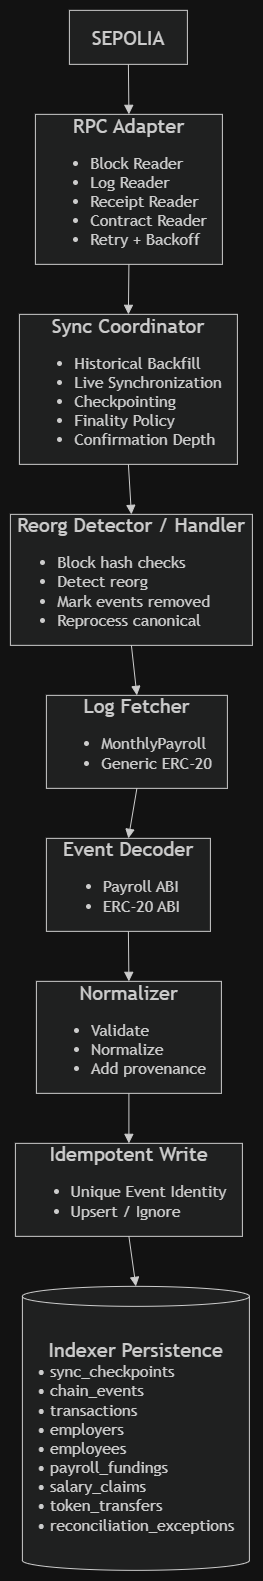

The diagram above was exported from draw.io. Its source (the exported page's mxGraphModel, read from the mxfile embedded in the PNG):
<mxGraphModel dx="2457" dy="1649" grid="1" gridSize="10" guides="1" tooltips="1" connect="1" arrows="1" fold="1" page="1" pageScale="1" pageWidth="850" pageHeight="1100" math="0" shadow="0">
  <root>
    <mxCell id="0" />
    <mxCell id="1" parent="0" />
    <UserObject label="" mermaidData="{&#10;  &quot;data&quot;: &quot;flowchart TD\n    Sepolia[\&quot;SEPOLIA\&quot;] --&gt; RPC[\&quot;RPC Adapter&lt;br/&gt;- Block Reader&lt;br/&gt;- Log Reader&lt;br/&gt;- Receipt Reader&lt;br/&gt;- Contract Reader&lt;br/&gt;- Retry + Backoff\&quot;]\n    \n    RPC --&gt; Sync[\&quot;Sync Coordinator&lt;br/&gt;- Historical Backfill&lt;br/&gt;- Live Synchronization&lt;br/&gt;- Checkpointing&lt;br/&gt;- Finality Policy&lt;br/&gt;- Confirmation Depth\&quot;]\n    \n    Sync --&gt; Reorg[\&quot;Reorg Detector / Handler&lt;br/&gt;- Block hash checks&lt;br/&gt;- Detect reorg&lt;br/&gt;- Mark events removed&lt;br/&gt;- Reprocess canonical\&quot;]\n    \n    Reorg --&gt; Fetcher[\&quot;Log Fetcher&lt;br/&gt;- MonthlyPayroll&lt;br/&gt;- Generic ERC-20\&quot;]\n    \n    Fetcher --&gt; Decoder[\&quot;Event Decoder&lt;br/&gt;- Payroll ABI&lt;br/&gt;- ERC-20 ABI\&quot;]\n    \n    Decoder --&gt; Normalizer[\&quot;Normalizer&lt;br/&gt;- Validate&lt;br/&gt;- Normalize&lt;br/&gt;- Add provenance\&quot;]\n    \n    Normalizer --&gt; Idempotent[\&quot;Idempotent Write&lt;br/&gt;- Unique Event Identity&lt;br/&gt;- Upsert / Ignore\&quot;]\n    \n    Idempotent --&gt; DB[(\&quot;Indexer Persistence&lt;br/&gt;• sync_checkpoints&lt;br/&gt;• chain_events&lt;br/&gt;• transactions&lt;br/&gt;• employers&lt;br/&gt;• employees&lt;br/&gt;• payroll_fundings&lt;br/&gt;• salary_claims&lt;br/&gt;• token_transfers&lt;br/&gt;• reconciliation_exceptions\&quot;)]&quot;,&#10;  &quot;config&quot;: null&#10;}" id="uux_XpyCpGDruRsjY_xU-1">
      <mxCell connectable="0" parent="1" style="group;transparentBounds=1;editIcon=1;lockedGroup=0;groupPadding=10;" vertex="1">
        <mxGeometry height="1600" width="282" as="geometry" />
      </mxCell>
    </UserObject>
    <UserObject label="&lt;font style=&quot;font-size: 20px;&quot;&gt;SEPOLIA&lt;/font&gt;" mermaidId="n:Sepolia" mermaidBaseStyle="html=1;whiteSpace=wrap;strokeWidth=1;fillColor=light-dark(#ECECFF,#1f2020);strokeColor=light-dark(#9370DB,#cccccc);fontColor=light-dark(#333333,#cccccc);fontFamily=Trebuchet MS,Verdana,Arial,sans-serif;fontSize=16;" mermaidBaseValue="SEPOLIA" id="uux_XpyCpGDruRsjY_xU-2">
      <mxCell parent="uux_XpyCpGDruRsjY_xU-1" style="html=1;whiteSpace=wrap;strokeWidth=1;fillColor=light-dark(#ECECFF,#1f2020);strokeColor=light-dark(#9370DB,#cccccc);fontColor=light-dark(#333333,#cccccc);fontFamily=Trebuchet MS,Verdana,Arial,sans-serif;fontSize=16;" vertex="1">
        <mxGeometry height="54" width="118" x="92" y="30" as="geometry" />
      </mxCell>
    </UserObject>
    <UserObject label="&lt;font style=&quot;font-size: 20px;&quot;&gt;RPC Adapter&lt;/font&gt;&lt;br&gt;&lt;ul&gt;&lt;li style=&quot;text-align: left;&quot;&gt;Block Reader&lt;/li&gt;&lt;li style=&quot;text-align: left;&quot;&gt;Log Reader&lt;/li&gt;&lt;li style=&quot;text-align: left;&quot;&gt;Receipt Reader&lt;/li&gt;&lt;li style=&quot;text-align: left;&quot;&gt;Contract Reader&lt;/li&gt;&lt;li style=&quot;text-align: left;&quot;&gt;Retry + Backoff&lt;/li&gt;&lt;/ul&gt;" mermaidId="n:RPC" mermaidBaseStyle="html=1;whiteSpace=wrap;strokeWidth=1;fillColor=light-dark(#ECECFF,#1f2020);strokeColor=light-dark(#9370DB,#cccccc);fontColor=light-dark(#333333,#cccccc);fontFamily=Trebuchet MS,Verdana,Arial,sans-serif;fontSize=16;" mermaidBaseValue="RPC Adapter&#10;- Block Reader&#10;- Log Reader&#10;- Receipt Reader&#10;- Contract Reader&#10;- Retry + Backoff" id="uux_XpyCpGDruRsjY_xU-3">
      <mxCell parent="uux_XpyCpGDruRsjY_xU-1" style="html=1;whiteSpace=wrap;strokeWidth=1;fillColor=light-dark(#ECECFF,#1f2020);strokeColor=light-dark(#9370DB,#cccccc);fontColor=light-dark(#333333,#cccccc);fontFamily=Trebuchet MS,Verdana,Arial,sans-serif;fontSize=16;" vertex="1">
        <mxGeometry height="150" width="187" x="58" y="134" as="geometry" />
      </mxCell>
    </UserObject>
    <UserObject label="&lt;font style=&quot;font-size: 20px;&quot;&gt;Sync Coordinator&lt;/font&gt;&lt;br&gt;&lt;ul&gt;&lt;li style=&quot;text-align: left;&quot;&gt;&lt;span style=&quot;background-color: transparent; color: light-dark(rgb(51, 51, 51), rgb(204, 204, 204));&quot;&gt;Historical Backfill&lt;/span&gt;&lt;/li&gt;&lt;li style=&quot;text-align: left;&quot;&gt;&lt;span style=&quot;background-color: transparent; color: light-dark(rgb(51, 51, 51), rgb(204, 204, 204));&quot;&gt;Live Synchronization&lt;/span&gt;&lt;/li&gt;&lt;li style=&quot;text-align: left;&quot;&gt;&lt;span style=&quot;background-color: transparent; color: light-dark(rgb(51, 51, 51), rgb(204, 204, 204));&quot;&gt;Checkpointing&lt;/span&gt;&lt;/li&gt;&lt;li style=&quot;text-align: left;&quot;&gt;&lt;span style=&quot;background-color: transparent; color: light-dark(rgb(51, 51, 51), rgb(204, 204, 204));&quot;&gt;Finality Policy&lt;/span&gt;&lt;/li&gt;&lt;li style=&quot;text-align: left;&quot;&gt;&lt;span style=&quot;background-color: transparent; color: light-dark(rgb(51, 51, 51), rgb(204, 204, 204));&quot;&gt;Confirmation Depth&lt;/span&gt;&lt;/li&gt;&lt;/ul&gt;" mermaidId="n:Sync" mermaidBaseStyle="html=1;whiteSpace=wrap;strokeWidth=1;fillColor=light-dark(#ECECFF,#1f2020);strokeColor=light-dark(#9370DB,#cccccc);fontColor=light-dark(#333333,#cccccc);fontFamily=Trebuchet MS,Verdana,Arial,sans-serif;fontSize=16;" mermaidBaseValue="Sync Coordinator&#10;- Historical Backfill&#10;- Live Synchronization&#10;- Checkpointing&#10;- Finality Policy&#10;- Confirmation Depth" id="uux_XpyCpGDruRsjY_xU-4">
      <mxCell parent="uux_XpyCpGDruRsjY_xU-1" style="html=1;whiteSpace=wrap;strokeWidth=1;fillColor=light-dark(#ECECFF,#1f2020);strokeColor=light-dark(#9370DB,#cccccc);fontColor=light-dark(#333333,#cccccc);fontFamily=Trebuchet MS,Verdana,Arial,sans-serif;fontSize=16;" vertex="1">
        <mxGeometry height="150" width="218" x="42" y="334" as="geometry" />
      </mxCell>
    </UserObject>
    <UserObject label="&lt;font style=&quot;&quot;&gt;&lt;span style=&quot;font-size: 20px;&quot;&gt;Reorg Detector / Handler&lt;/span&gt;&lt;br&gt;&lt;div style=&quot;text-align: left;&quot;&gt;&lt;ul style=&quot;&quot;&gt;&lt;li style=&quot;&quot;&gt;&lt;span style=&quot;background-color: transparent; color: light-dark(rgb(51, 51, 51), rgb(204, 204, 204));&quot;&gt;&lt;font&gt;Block hash checks&lt;/font&gt;&lt;/span&gt;&lt;/li&gt;&lt;li style=&quot;&quot;&gt;&lt;span style=&quot;background-color: transparent; color: light-dark(rgb(51, 51, 51), rgb(204, 204, 204));&quot;&gt;&lt;font&gt;Detect reorg&lt;/font&gt;&lt;/span&gt;&lt;/li&gt;&lt;li style=&quot;&quot;&gt;&lt;span style=&quot;background-color: transparent; color: light-dark(rgb(51, 51, 51), rgb(204, 204, 204));&quot;&gt;&lt;font&gt;Mark events removed&lt;/font&gt;&lt;/span&gt;&lt;/li&gt;&lt;li style=&quot;&quot;&gt;&lt;span style=&quot;background-color: transparent; color: light-dark(rgb(51, 51, 51), rgb(204, 204, 204));&quot;&gt;&lt;font&gt;Reprocess canonical&lt;/font&gt;&lt;/span&gt;&lt;/li&gt;&lt;/ul&gt;&lt;/div&gt;&lt;/font&gt;" mermaidId="n:Reorg" mermaidBaseStyle="html=1;whiteSpace=wrap;strokeWidth=1;fillColor=light-dark(#ECECFF,#1f2020);strokeColor=light-dark(#9370DB,#cccccc);fontColor=light-dark(#333333,#cccccc);fontFamily=Trebuchet MS,Verdana,Arial,sans-serif;fontSize=16;" mermaidBaseValue="Reorg Detector / Handler&#10;- Block hash checks&#10;- Detect reorg&#10;- Mark events removed&#10;- Reprocess canonical" id="uux_XpyCpGDruRsjY_xU-5">
      <mxCell parent="uux_XpyCpGDruRsjY_xU-1" style="html=1;whiteSpace=wrap;strokeWidth=1;fillColor=light-dark(#ECECFF,#1f2020);strokeColor=light-dark(#9370DB,#cccccc);fontColor=light-dark(#333333,#cccccc);fontFamily=Trebuchet MS,Verdana,Arial,sans-serif;fontSize=16;" vertex="1">
        <mxGeometry height="131" width="242" x="33" y="534" as="geometry" />
      </mxCell>
    </UserObject>
    <UserObject label="&lt;font style=&quot;&quot;&gt;&lt;span style=&quot;font-size: 20px;&quot;&gt;Log Fetcher&lt;/span&gt;&lt;br&gt;&lt;ul style=&quot;&quot;&gt;&lt;li style=&quot;text-align: left;&quot;&gt;&lt;font&gt;MonthlyPayroll&lt;/font&gt;&lt;/li&gt;&lt;li style=&quot;text-align: left;&quot;&gt;&lt;font&gt;Generic ERC-20&lt;/font&gt;&lt;/li&gt;&lt;/ul&gt;&lt;/font&gt;" mermaidId="n:Fetcher" mermaidBaseStyle="html=1;whiteSpace=wrap;strokeWidth=1;fillColor=light-dark(#ECECFF,#1f2020);strokeColor=light-dark(#9370DB,#cccccc);fontColor=light-dark(#333333,#cccccc);fontFamily=Trebuchet MS,Verdana,Arial,sans-serif;fontSize=16;" mermaidBaseValue="Log Fetcher&#10;- MonthlyPayroll&#10;- Generic ERC-20" id="uux_XpyCpGDruRsjY_xU-6">
      <mxCell parent="uux_XpyCpGDruRsjY_xU-1" style="html=1;whiteSpace=wrap;strokeWidth=1;fillColor=light-dark(#ECECFF,#1f2020);strokeColor=light-dark(#9370DB,#cccccc);fontColor=light-dark(#333333,#cccccc);fontFamily=Trebuchet MS,Verdana,Arial,sans-serif;fontSize=16;" vertex="1">
        <mxGeometry height="93" width="181" x="69" y="715" as="geometry" />
      </mxCell>
    </UserObject>
    <UserObject label="&lt;font style=&quot;font-size: 20px;&quot;&gt;Event Decoder&lt;br&gt;&lt;/font&gt;&lt;ul&gt;&lt;li style=&quot;text-align: left;&quot;&gt;Payroll ABI&lt;/li&gt;&lt;li style=&quot;text-align: left;&quot;&gt;ERC-20 ABI&lt;/li&gt;&lt;/ul&gt;" mermaidId="n:Decoder" mermaidBaseStyle="html=1;whiteSpace=wrap;strokeWidth=1;fillColor=light-dark(#ECECFF,#1f2020);strokeColor=light-dark(#9370DB,#cccccc);fontColor=light-dark(#333333,#cccccc);fontFamily=Trebuchet MS,Verdana,Arial,sans-serif;fontSize=16;" mermaidBaseValue="Event Decoder&#10;- Payroll ABI&#10;- ERC-20 ABI" id="uux_XpyCpGDruRsjY_xU-7">
      <mxCell parent="uux_XpyCpGDruRsjY_xU-1" style="html=1;whiteSpace=wrap;strokeWidth=1;fillColor=light-dark(#ECECFF,#1f2020);strokeColor=light-dark(#9370DB,#cccccc);fontColor=light-dark(#333333,#cccccc);fontFamily=Trebuchet MS,Verdana,Arial,sans-serif;fontSize=16;" vertex="1">
        <mxGeometry height="93" width="164" x="69" y="858" as="geometry" />
      </mxCell>
    </UserObject>
    <UserObject label="&lt;font style=&quot;font-size: 20px;&quot;&gt;Normalizer&lt;/font&gt;&lt;br&gt;&lt;ul&gt;&lt;li style=&quot;text-align: left;&quot;&gt;Validate&lt;/li&gt;&lt;li style=&quot;text-align: left;&quot;&gt;Normalize&lt;/li&gt;&lt;li style=&quot;text-align: left;&quot;&gt;Add provenance&lt;/li&gt;&lt;/ul&gt;" mermaidId="n:Normalizer" mermaidBaseStyle="html=1;whiteSpace=wrap;strokeWidth=1;fillColor=light-dark(#ECECFF,#1f2020);strokeColor=light-dark(#9370DB,#cccccc);fontColor=light-dark(#333333,#cccccc);fontFamily=Trebuchet MS,Verdana,Arial,sans-serif;fontSize=16;" mermaidBaseValue="Normalizer&#10;- Validate&#10;- Normalize&#10;- Add provenance" id="uux_XpyCpGDruRsjY_xU-8">
      <mxCell parent="uux_XpyCpGDruRsjY_xU-1" style="html=1;whiteSpace=wrap;strokeWidth=1;fillColor=light-dark(#ECECFF,#1f2020);strokeColor=light-dark(#9370DB,#cccccc);fontColor=light-dark(#333333,#cccccc);fontFamily=Trebuchet MS,Verdana,Arial,sans-serif;fontSize=16;" vertex="1">
        <mxGeometry height="112" width="185" x="59" y="1001" as="geometry" />
      </mxCell>
    </UserObject>
    <UserObject label="&lt;font style=&quot;font-size: 20px;&quot;&gt;Idempotent Write&lt;/font&gt;&lt;br&gt;&lt;ul&gt;&lt;li style=&quot;text-align: left;&quot;&gt;Unique Event Identity&lt;/li&gt;&lt;li style=&quot;text-align: left;&quot;&gt;Upsert / Ignore&lt;/li&gt;&lt;/ul&gt;" mermaidId="n:Idempotent" mermaidBaseStyle="html=1;whiteSpace=wrap;strokeWidth=1;fillColor=light-dark(#ECECFF,#1f2020);strokeColor=light-dark(#9370DB,#cccccc);fontColor=light-dark(#333333,#cccccc);fontFamily=Trebuchet MS,Verdana,Arial,sans-serif;fontSize=16;" mermaidBaseValue="Idempotent Write&#10;- Unique Event Identity&#10;- Upsert / Ignore" id="uux_XpyCpGDruRsjY_xU-9">
      <mxCell parent="uux_XpyCpGDruRsjY_xU-1" style="html=1;whiteSpace=wrap;strokeWidth=1;fillColor=light-dark(#ECECFF,#1f2020);strokeColor=light-dark(#9370DB,#cccccc);fontColor=light-dark(#333333,#cccccc);fontFamily=Trebuchet MS,Verdana,Arial,sans-serif;fontSize=16;" vertex="1">
        <mxGeometry height="93" width="227" x="38" y="1163" as="geometry" />
      </mxCell>
    </UserObject>
    <UserObject label="&lt;font style=&quot;font-size: 20px;&quot;&gt;Indexer Persistence&lt;/font&gt;&lt;br&gt;&lt;div style=&quot;text-align: left;&quot;&gt;&lt;span style=&quot;background-color: transparent; color: light-dark(rgb(51, 51, 51), rgb(204, 204, 204));&quot;&gt;• sync_checkpoints&lt;/span&gt;&lt;/div&gt;&lt;div style=&quot;text-align: left;&quot;&gt;&lt;span style=&quot;background-color: transparent; color: light-dark(rgb(51, 51, 51), rgb(204, 204, 204));&quot;&gt;• chain_events&lt;/span&gt;&lt;/div&gt;&lt;div style=&quot;text-align: left;&quot;&gt;&lt;span style=&quot;background-color: transparent; color: light-dark(rgb(51, 51, 51), rgb(204, 204, 204));&quot;&gt;• transactions&lt;/span&gt;&lt;/div&gt;&lt;div style=&quot;text-align: left;&quot;&gt;&lt;span style=&quot;background-color: transparent; color: light-dark(rgb(51, 51, 51), rgb(204, 204, 204));&quot;&gt;• employers&lt;/span&gt;&lt;/div&gt;&lt;div style=&quot;text-align: left;&quot;&gt;&lt;span style=&quot;background-color: transparent; color: light-dark(rgb(51, 51, 51), rgb(204, 204, 204));&quot;&gt;• employees&lt;/span&gt;&lt;/div&gt;&lt;div style=&quot;text-align: left;&quot;&gt;&lt;span style=&quot;background-color: transparent; color: light-dark(rgb(51, 51, 51), rgb(204, 204, 204));&quot;&gt;• payroll_fundings&lt;/span&gt;&lt;/div&gt;&lt;div style=&quot;text-align: left;&quot;&gt;&lt;span style=&quot;background-color: transparent; color: light-dark(rgb(51, 51, 51), rgb(204, 204, 204));&quot;&gt;• salary_claims&lt;/span&gt;&lt;/div&gt;&lt;div style=&quot;text-align: left;&quot;&gt;&lt;span style=&quot;background-color: transparent; color: light-dark(rgb(51, 51, 51), rgb(204, 204, 204));&quot;&gt;• token_transfers&lt;/span&gt;&lt;/div&gt;&lt;div style=&quot;text-align: left;&quot;&gt;&lt;span style=&quot;background-color: transparent; color: light-dark(rgb(51, 51, 51), rgb(204, 204, 204));&quot;&gt;• reconciliation_exceptions&lt;/span&gt;&lt;/div&gt;" mermaidId="n:DB" mermaidBaseStyle="html=1;shape=cylinder3;boundedLbl=1;backgroundOutline=1;size=10;strokeWidth=1;whiteSpace=wrap;fillColor=light-dark(#ECECFF,#1f2020);strokeColor=light-dark(#9370DB,#cccccc);fontColor=light-dark(#333333,#cccccc);fontFamily=Trebuchet MS,Verdana,Arial,sans-serif;fontSize=16;" mermaidBaseValue="Indexer Persistence&#10;• sync_checkpoints&#10;• chain_events&#10;• transactions&#10;• employers&#10;• employees&#10;• payroll_fundings&#10;• salary_claims&#10;• token_transfers&#10;• reconciliation_exceptions" id="uux_XpyCpGDruRsjY_xU-10">
      <mxCell parent="uux_XpyCpGDruRsjY_xU-1" style="html=1;shape=cylinder3;boundedLbl=1;backgroundOutline=1;size=10;strokeWidth=1;whiteSpace=wrap;fillColor=light-dark(#ECECFF,#1f2020);strokeColor=light-dark(#9370DB,#cccccc);fontColor=light-dark(#333333,#cccccc);fontFamily=Trebuchet MS,Verdana,Arial,sans-serif;fontSize=16;" vertex="1">
        <mxGeometry height="284" width="227" x="45" y="1306" as="geometry" />
      </mxCell>
    </UserObject>
    <UserObject label="" mermaidId="e:Sepolia-&gt;RPC#0" mermaidBaseStyle="curved=1;startArrow=none;endArrow=block;endSize=7;strokeColor=light-dark(#333333,#cccccc);exitX=0.5;exitY=1;entryX=0.5;entryY=0;" mermaidBaseValue="" id="uux_XpyCpGDruRsjY_xU-11">
      <mxCell edge="1" parent="uux_XpyCpGDruRsjY_xU-1" source="uux_XpyCpGDruRsjY_xU-2" style="curved=1;startArrow=none;endArrow=block;endSize=7;strokeColor=light-dark(#333333,#cccccc);exitX=0.5;exitY=1;entryX=0.5;entryY=0;rounded=0;" target="uux_XpyCpGDruRsjY_xU-3">
        <mxGeometry relative="1" as="geometry">
          <Array as="points" />
        </mxGeometry>
      </mxCell>
    </UserObject>
    <UserObject label="" mermaidId="e:RPC-&gt;Sync#0" mermaidBaseStyle="curved=1;startArrow=none;endArrow=block;endSize=7;strokeColor=light-dark(#333333,#cccccc);exitX=0.5;exitY=1;entryX=0.5;entryY=0;" mermaidBaseValue="" id="uux_XpyCpGDruRsjY_xU-12">
      <mxCell edge="1" parent="uux_XpyCpGDruRsjY_xU-1" source="uux_XpyCpGDruRsjY_xU-3" style="curved=1;startArrow=none;endArrow=block;endSize=7;strokeColor=light-dark(#333333,#cccccc);exitX=0.5;exitY=1;entryX=0.5;entryY=0;rounded=0;" target="uux_XpyCpGDruRsjY_xU-4">
        <mxGeometry relative="1" as="geometry">
          <Array as="points" />
        </mxGeometry>
      </mxCell>
    </UserObject>
    <UserObject label="" mermaidId="e:Sync-&gt;Reorg#0" mermaidBaseStyle="curved=1;startArrow=none;endArrow=block;endSize=7;strokeColor=light-dark(#333333,#cccccc);exitX=0.5;exitY=1;entryX=0.5;entryY=0;" mermaidBaseValue="" id="uux_XpyCpGDruRsjY_xU-13">
      <mxCell edge="1" parent="uux_XpyCpGDruRsjY_xU-1" source="uux_XpyCpGDruRsjY_xU-4" style="curved=1;startArrow=none;endArrow=block;endSize=7;strokeColor=light-dark(#333333,#cccccc);exitX=0.5;exitY=1;entryX=0.5;entryY=0;rounded=0;" target="uux_XpyCpGDruRsjY_xU-5">
        <mxGeometry relative="1" as="geometry">
          <Array as="points" />
        </mxGeometry>
      </mxCell>
    </UserObject>
    <UserObject label="" mermaidId="e:Reorg-&gt;Fetcher#0" mermaidBaseStyle="curved=1;startArrow=none;endArrow=block;endSize=7;strokeColor=light-dark(#333333,#cccccc);exitX=0.5;exitY=1;entryX=0.5;entryY=0;" mermaidBaseValue="" id="uux_XpyCpGDruRsjY_xU-14">
      <mxCell edge="1" parent="uux_XpyCpGDruRsjY_xU-1" source="uux_XpyCpGDruRsjY_xU-5" style="curved=1;startArrow=none;endArrow=block;endSize=7;strokeColor=light-dark(#333333,#cccccc);exitX=0.5;exitY=1;entryX=0.5;entryY=0;rounded=0;" target="uux_XpyCpGDruRsjY_xU-6">
        <mxGeometry relative="1" as="geometry">
          <Array as="points" />
        </mxGeometry>
      </mxCell>
    </UserObject>
    <UserObject label="" mermaidId="e:Fetcher-&gt;Decoder#0" mermaidBaseStyle="curved=1;startArrow=none;endArrow=block;endSize=7;strokeColor=light-dark(#333333,#cccccc);exitX=0.5;exitY=1;entryX=0.5;entryY=0;" mermaidBaseValue="" id="uux_XpyCpGDruRsjY_xU-15">
      <mxCell edge="1" parent="uux_XpyCpGDruRsjY_xU-1" source="uux_XpyCpGDruRsjY_xU-6" style="curved=1;startArrow=none;endArrow=block;endSize=7;strokeColor=light-dark(#333333,#cccccc);exitX=0.5;exitY=1;entryX=0.5;entryY=0;rounded=0;" target="uux_XpyCpGDruRsjY_xU-7">
        <mxGeometry relative="1" as="geometry">
          <Array as="points" />
        </mxGeometry>
      </mxCell>
    </UserObject>
    <UserObject label="" mermaidId="e:Decoder-&gt;Normalizer#0" mermaidBaseStyle="curved=1;startArrow=none;endArrow=block;endSize=7;strokeColor=light-dark(#333333,#cccccc);exitX=0.5;exitY=1;entryX=0.5;entryY=0;" mermaidBaseValue="" id="uux_XpyCpGDruRsjY_xU-16">
      <mxCell edge="1" parent="uux_XpyCpGDruRsjY_xU-1" source="uux_XpyCpGDruRsjY_xU-7" style="curved=1;startArrow=none;endArrow=block;endSize=7;strokeColor=light-dark(#333333,#cccccc);exitX=0.5;exitY=1;entryX=0.5;entryY=0;rounded=0;" target="uux_XpyCpGDruRsjY_xU-8">
        <mxGeometry relative="1" as="geometry">
          <Array as="points" />
        </mxGeometry>
      </mxCell>
    </UserObject>
    <UserObject label="" mermaidId="e:Normalizer-&gt;Idempotent#0" mermaidBaseStyle="curved=1;startArrow=none;endArrow=block;endSize=7;strokeColor=light-dark(#333333,#cccccc);exitX=0.5;exitY=1;entryX=0.5;entryY=0;" mermaidBaseValue="" id="uux_XpyCpGDruRsjY_xU-17">
      <mxCell edge="1" parent="uux_XpyCpGDruRsjY_xU-1" source="uux_XpyCpGDruRsjY_xU-8" style="curved=1;startArrow=none;endArrow=block;endSize=7;strokeColor=light-dark(#333333,#cccccc);exitX=0.5;exitY=1;entryX=0.5;entryY=0;rounded=0;" target="uux_XpyCpGDruRsjY_xU-9">
        <mxGeometry relative="1" as="geometry">
          <Array as="points" />
        </mxGeometry>
      </mxCell>
    </UserObject>
    <UserObject label="" mermaidId="e:Idempotent-&gt;DB#0" mermaidBaseStyle="curved=1;startArrow=none;endArrow=block;endSize=7;strokeColor=light-dark(#333333,#cccccc);exitX=0.5;exitY=1;entryX=0.5;entryY=0;" mermaidBaseValue="" id="uux_XpyCpGDruRsjY_xU-18">
      <mxCell edge="1" parent="uux_XpyCpGDruRsjY_xU-1" source="uux_XpyCpGDruRsjY_xU-9" style="curved=1;startArrow=none;endArrow=block;endSize=7;strokeColor=light-dark(#333333,#cccccc);exitX=0.5;exitY=1;entryX=0.5;entryY=0;rounded=0;" target="uux_XpyCpGDruRsjY_xU-10">
        <mxGeometry relative="1" as="geometry">
          <Array as="points" />
        </mxGeometry>
      </mxCell>
    </UserObject>
  </root>
</mxGraphModel>